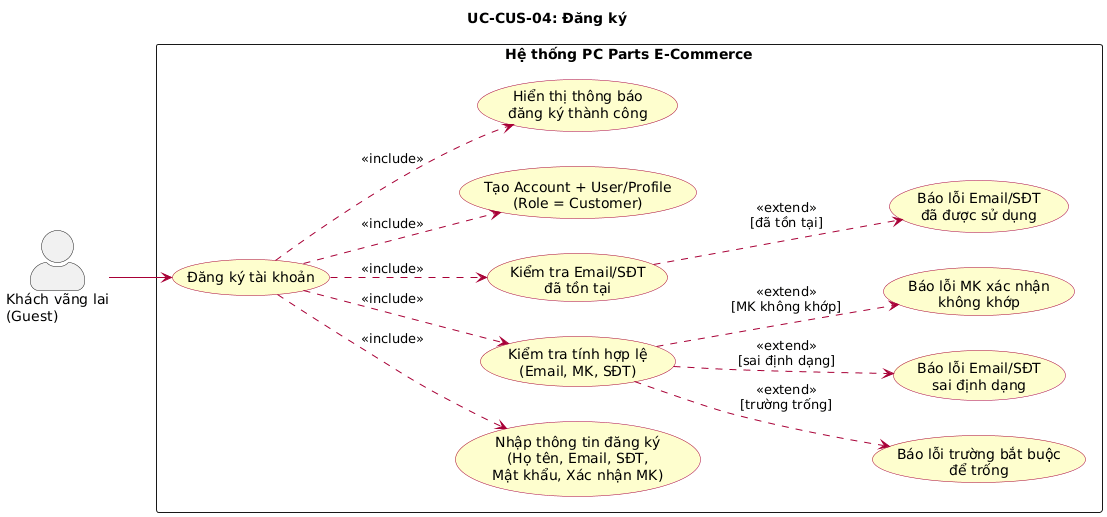

The diagram above was rendered by PlantUML. Its source (embedded in the PNG):
@startuml
left to right direction
skinparam actorStyle awesome
skinparam packageStyle rectangle
skinparam usecase {
  BackgroundColor #FEFECE
  BorderColor #A80036
  ArrowColor #A80036
}

title UC-CUS-04: Đăng ký

actor "Khách vãng lai\n(Guest)" as Guest

rectangle "Hệ thống PC Parts E-Commerce" {
  usecase "Đăng ký tài khoản" as UC_REGISTER

  usecase "Nhập thông tin đăng ký\n(Họ tên, Email, SĐT,\nMật khẩu, Xác nhận MK)" as UC_INPUT
  usecase "Kiểm tra tính hợp lệ\n(Email, MK, SĐT)" as UC_VALIDATE
  usecase "Kiểm tra Email/SĐT\nđã tồn tại" as UC_CHECK_EXIST
  usecase "Tạo Account + User/Profile\n(Role = Customer)" as UC_CREATE
  usecase "Hiển thị thông báo\nđăng ký thành công" as UC_SUCCESS

  usecase "Báo lỗi trường bắt buộc\nđể trống" as UC_ERR_EMPTY
  usecase "Báo lỗi Email/SĐT\nsai định dạng" as UC_ERR_FORMAT
  usecase "Báo lỗi MK xác nhận\nkhông khớp" as UC_ERR_MATCH
  usecase "Báo lỗi Email/SĐT\nđã được sử dụng" as UC_ERR_EXIST
}

Guest --> UC_REGISTER

UC_REGISTER ..> UC_INPUT : <<include>>
UC_REGISTER ..> UC_VALIDATE : <<include>>
UC_REGISTER ..> UC_CHECK_EXIST : <<include>>
UC_REGISTER ..> UC_CREATE : <<include>>
UC_REGISTER ..> UC_SUCCESS : <<include>>

UC_VALIDATE ..> UC_ERR_EMPTY : <<extend>>\n[trường trống]
UC_VALIDATE ..> UC_ERR_FORMAT : <<extend>>\n[sai định dạng]
UC_VALIDATE ..> UC_ERR_MATCH : <<extend>>\n[MK không khớp]
UC_CHECK_EXIST ..> UC_ERR_EXIST : <<extend>>\n[đã tồn tại]
@enduml